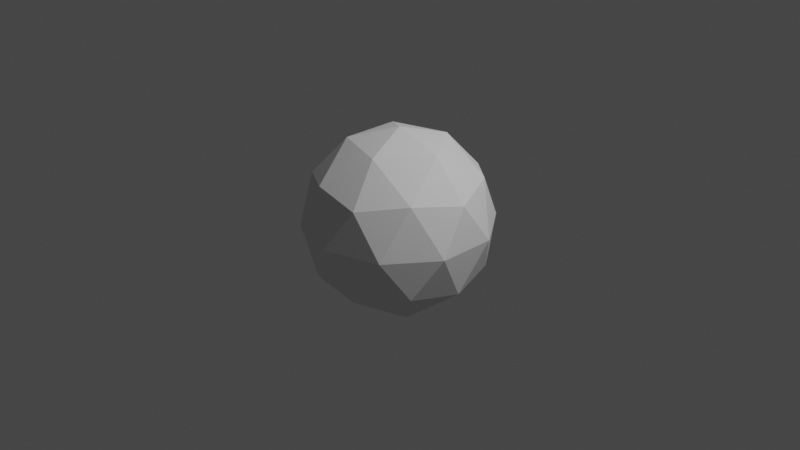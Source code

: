 # Source: icosphere2.blend  (saved by Blender 3.4.6; exported with 4.5.12 LTS)
import bpy
from mathutils import Matrix  # noqa: F401  (used for matrix-valued properties, if any)

bpy.ops.wm.read_factory_settings(use_empty=True)
scene = bpy.context.scene
scene.name = 'Scene'

# ---- collections
col_collection = bpy.data.collections.new('Collection'); scene.collection.children.link(col_collection)

# ---- world
world_world = bpy.data.worlds.new('World'); scene.world = world_world
world_world.use_nodes = True; world_world.node_tree.nodes.clear()
_N = world_world.node_tree.nodes; _L = world_world.node_tree.links
n0 = _N.new('ShaderNodeOutputWorld'); n0.name = 'World Output'; n0.location = (300, 300)
n1 = _N.new('ShaderNodeBackground'); n1.name = 'Background'; n1.location = (10, 300)
n1.inputs[0].default_value = (0.05088, 0.05088, 0.05088, 1.0)
_L.new(n1.outputs[0], n0.inputs[0])
n0.is_active_output = True
world_world.color = (0.05088, 0.05088, 0.05088)
world_world.use_sun_shadow = False
world_world.sun_shadow_jitter_overblur = 0.0

# ---- cameras
cam_camera = bpy.data.cameras.new('Camera')
cam_camera.clip_end = 100.0
cam_camera.ortho_scale = 7.314

# ---- lights
light_light = bpy.data.lights.new('Light', 'POINT')
light_light.transmission_factor = 0.0
light_light.energy = 1000.0
light_light.shadow_soft_size = 0.1
light_light.shadow_maximum_resolution = 0.006
light_light.use_absolute_resolution = True

# ---- meshes
me_icosphere = bpy.data.meshes.new('Icosphere')
me_icosphere.from_pydata([(0.0, 0.0, -1.0), (0.7236, -0.5257, -0.4472), (-0.2764, -0.8506, -0.4472), (-0.8944, 0.0, -0.4472), (-0.2764, 0.8506, -0.4472), (0.7236, 0.5257, -0.4472), (0.2764, -0.8506, 0.4472), (-0.7236, -0.5257, 0.4472), (-0.7236, 0.5257, 0.4472), (0.2764, 0.8506, 0.4472), (0.8944, 0.0, 0.4472), (0.0, 0.0, 1.0), (-0.1625, -0.5, -0.8507), (0.4253, -0.309, -0.8507), (0.2629, -0.809, -0.5257), (0.8506, 0.0, -0.5257), (0.4253, 0.309, -0.8507), (-0.5257, 0.0, -0.8507), (-0.6882, -0.5, -0.5257), (-0.1625, 0.5, -0.8507), (-0.6882, 0.5, -0.5257), (0.2629, 0.809, -0.5257), (0.9511, -0.309, 0.0), (0.9511, 0.309, 0.0), (0.0, -1.0, 0.0), (0.5878, -0.809, 0.0), (-0.9511, -0.309, 0.0), (-0.5878, -0.809, 0.0), (-0.5878, 0.809, 0.0), (-0.9511, 0.309, 0.0), (0.5878, 0.809, 0.0), (0.0, 1.0, 0.0), (0.6882, -0.5, 0.5257), (-0.2629, -0.809, 0.5257), (-0.8506, 0.0, 0.5257), (-0.2629, 0.809, 0.5257), (0.6882, 0.5, 0.5257), (0.1625, -0.5, 0.8507), (0.5257, 0.0, 0.8507), (-0.4253, -0.309, 0.8507), (-0.4253, 0.309, 0.8507), (0.1625, 0.5, 0.8507)], [], [(0, 13, 12), (1, 13, 15), (0, 12, 17), (0, 17, 19), (0, 19, 16), (1, 15, 22), (2, 14, 24), (3, 18, 26), (4, 20, 28), (5, 21, 30), (1, 22, 25), (2, 24, 27), (3, 26, 29), (4, 28, 31), (5, 30, 23), (6, 32, 37), (7, 33, 39), (8, 34, 40), (9, 35, 41), (10, 36, 38), (38, 41, 11), (38, 36, 41), (36, 9, 41), (41, 40, 11), (41, 35, 40), (35, 8, 40), (40, 39, 11), (40, 34, 39), (34, 7, 39), (39, 37, 11), (39, 33, 37), (33, 6, 37), (37, 38, 11), (37, 32, 38), (32, 10, 38), (23, 36, 10), (23, 30, 36), (30, 9, 36), (31, 35, 9), (31, 28, 35), (28, 8, 35), (29, 34, 8), (29, 26, 34), (26, 7, 34), (27, 33, 7), (27, 24, 33), (24, 6, 33), (25, 32, 6), (25, 22, 32), (22, 10, 32), (30, 31, 9), (30, 21, 31), (21, 4, 31), (28, 29, 8), (28, 20, 29), (20, 3, 29), (26, 27, 7), (26, 18, 27), (18, 2, 27), (24, 25, 6), (24, 14, 25), (14, 1, 25), (22, 23, 10), (22, 15, 23), (15, 5, 23), (16, 21, 5), (16, 19, 21), (19, 4, 21), (19, 20, 4), (19, 17, 20), (17, 3, 20), (17, 18, 3), (17, 12, 18), (12, 2, 18), (15, 16, 5), (15, 13, 16), (13, 0, 16), (12, 14, 2), (12, 13, 14), (13, 1, 14)])
_uv = me_icosphere.uv_layers.new(name='UVMap')
_uv.uv.foreach_set('vector', [0.1818, 0.0, 0.2273, 0.07873, 0.1364, 0.07873, 0.2727, 0.1575, 0.3182, 0.07873, 0.3636, 0.1575, 0.9091, 0.0, 0.9545, 0.07873, 0.8636, 0.07873, 0.7273, 0.0, 0.7727, 0.07873, 0.6818, 0.07873, 0.5455, 0.0, 0.5909, 0.07873, 0.5, 0.07873, 0.2727, 0.1575, 0.3636, 0.1575, 0.3182, 0.2362, 0.09091, 0.1575, 0.1818, 0.1575, 0.1364, 0.2362, 0.8182, 0.1575, 0.9091, 0.1575, 0.8636, 0.2362, 0.6364, 0.1575, 0.7273, 0.1575, 0.6818, 0.2362, 0.4545, 0.1575, 0.5455, 0.1575, 0.5, 0.2362, 0.2727, 0.1575, 0.3182, 0.2362, 0.2273, 0.2362, 0.09091, 0.1575, 0.1364, 0.2362, 0.04546, 0.2362, 0.8182, 0.1575, 0.8636, 0.2362, 0.7727, 0.2362, 0.6364, 0.1575, 0.6818, 0.2362, 0.5909, 0.2362, 0.4545, 0.1575, 0.5, 0.2362, 0.4091, 0.2362, 0.1818, 0.3149, 0.2727, 0.3149, 0.2273, 0.3937, 0.0, 0.3149, 0.09091, 0.3149, 0.04546, 0.3937, 0.7273, 0.3149, 0.8182, 0.3149, 0.7727, 0.3937, 0.5455, 0.3149, 0.6364, 0.3149, 0.5909, 0.3937, 0.3636, 0.3149, 0.4545, 0.3149, 0.4091, 0.3937, 0.4091, 0.3937, 0.5, 0.3937, 0.4545, 0.4724, 0.4091, 0.3937, 0.4545, 0.3149, 0.5, 0.3937, 0.4545, 0.3149, 0.5455, 0.3149, 0.5, 0.3937, 0.5909, 0.3937, 0.6818, 0.3937, 0.6364, 0.4724, 0.5909, 0.3937, 0.6364, 0.3149, 0.6818, 0.3937, 0.6364, 0.3149, 0.7273, 0.3149, 0.6818, 0.3937, 0.7727, 0.3937, 0.8636, 0.3937, 0.8182, 0.4724, 0.7727, 0.3937, 0.8182, 0.3149, 0.8636, 0.3937, 0.8182, 0.3149, 0.9091, 0.3149, 0.8636, 0.3937, 0.04546, 0.3937, 0.1364, 0.3937, 0.09091, 0.4724, 0.04546, 0.3937, 0.09091, 0.3149, 0.1364, 0.3937, 0.09091, 0.3149, 0.1818, 0.3149, 0.1364, 0.3937, 0.2273, 0.3937, 0.3182, 0.3937, 0.2727, 0.4724, 0.2273, 0.3937, 0.2727, 0.3149, 0.3182, 0.3937, 0.2727, 0.3149, 0.3636, 0.3149, 0.3182, 0.3937, 0.4091, 0.2362, 0.4545, 0.3149, 0.3636, 0.3149, 0.4091, 0.2362, 0.5, 0.2362, 0.4545, 0.3149, 0.5, 0.2362, 0.5455, 0.3149, 0.4545, 0.3149, 0.5909, 0.2362, 0.6364, 0.3149, 0.5455, 0.3149, 0.5909, 0.2362, 0.6818, 0.2362, 0.6364, 0.3149, 0.6818, 0.2362, 0.7273, 0.3149, 0.6364, 0.3149, 0.7727, 0.2362, 0.8182, 0.3149, 0.7273, 0.3149, 0.7727, 0.2362, 0.8636, 0.2362, 0.8182, 0.3149, 0.8636, 0.2362, 0.9091, 0.3149, 0.8182, 0.3149, 0.04546, 0.2362, 0.09091, 0.3149, 0.0, 0.3149, 0.04546, 0.2362, 0.1364, 0.2362, 0.09091, 0.3149, 0.1364, 0.2362, 0.1818, 0.3149, 0.09091, 0.3149, 0.2273, 0.2362, 0.2727, 0.3149, 0.1818, 0.3149, 0.2273, 0.2362, 0.3182, 0.2362, 0.2727, 0.3149, 0.3182, 0.2362, 0.3636, 0.3149, 0.2727, 0.3149, 0.5, 0.2362, 0.5909, 0.2362, 0.5455, 0.3149, 0.5, 0.2362, 0.5455, 0.1575, 0.5909, 0.2362, 0.5455, 0.1575, 0.6364, 0.1575, 0.5909, 0.2362, 0.6818, 0.2362, 0.7727, 0.2362, 0.7273, 0.3149, 0.6818, 0.2362, 0.7273, 0.1575, 0.7727, 0.2362, 0.7273, 0.1575, 0.8182, 0.1575, 0.7727, 0.2362, 0.8636, 0.2362, 0.9545, 0.2362, 0.9091, 0.3149, 0.8636, 0.2362, 0.9091, 0.1575, 0.9545, 0.2362, 0.9091, 0.1575, 1.0, 0.1575, 0.9545, 0.2362, 0.1364, 0.2362, 0.2273, 0.2362, 0.1818, 0.3149, 0.1364, 0.2362, 0.1818, 0.1575, 0.2273, 0.2362, 0.1818, 0.1575, 0.2727, 0.1575, 0.2273, 0.2362, 0.3182, 0.2362, 0.4091, 0.2362, 0.3636, 0.3149, 0.3182, 0.2362, 0.3636, 0.1575, 0.4091, 0.2362, 0.3636, 0.1575, 0.4545, 0.1575, 0.4091, 0.2362, 0.5, 0.07873, 0.5455, 0.1575, 0.4545, 0.1575, 0.5, 0.07873, 0.5909, 0.07873, 0.5455, 0.1575, 0.5909, 0.07873, 0.6364, 0.1575, 0.5455, 0.1575, 0.6818, 0.07873, 0.7273, 0.1575, 0.6364, 0.1575, 0.6818, 0.07873, 0.7727, 0.07873, 0.7273, 0.1575, 0.7727, 0.07873, 0.8182, 0.1575, 0.7273, 0.1575, 0.8636, 0.07873, 0.9091, 0.1575, 0.8182, 0.1575, 0.8636, 0.07873, 0.9545, 0.07873, 0.9091, 0.1575, 0.9545, 0.07873, 1.0, 0.1575, 0.9091, 0.1575, 0.3636, 0.1575, 0.4091, 0.07873, 0.4545, 0.1575, 0.3636, 0.1575, 0.3182, 0.07873, 0.4091, 0.07873, 0.3182, 0.07873, 0.3636, 0.0, 0.4091, 0.07873, 0.1364, 0.07873, 0.1818, 0.1575, 0.09091, 0.1575, 0.1364, 0.07873, 0.2273, 0.07873, 0.1818, 0.1575, 0.2273, 0.07873, 0.2727, 0.1575, 0.1818, 0.1575])
me_icosphere.update()

# ---- objects
ob_light = bpy.data.objects.new('Light', light_light)
ob_camera = bpy.data.objects.new('Camera', cam_camera)
ob_icosphere = bpy.data.objects.new('Icosphere', me_icosphere)

# ---- transforms, parenting, visibility, modifiers, constraints
ob_light.location = (4.076, 1.005, 5.904)
ob_light.rotation_euler = (0.6503, 0.05522, 1.866)
ob_light.lock_rotations_4d = False
ob_light.empty_display_type = 'ARROWS'
ob_light.color = (0.0, 0.0, 0.0, 0.0)
ob_light.lineart.crease_threshold = 0.0
ob_camera.location = (7.359, -6.926, 4.958)
ob_camera.rotation_euler = (1.109, 0.0, 0.8149)
ob_camera.lock_rotations_4d = False
ob_camera.empty_display_type = 'ARROWS'
ob_camera.color = (0.0, 0.0, 0.0, 0.0)
ob_camera.display_type = 'WIRE'
ob_camera.lineart.crease_threshold = 0.0
ob_icosphere.location = (0.0, 0.0, 0.0)

# ---- collection membership
col_collection.objects.link(ob_light)
col_collection.objects.link(ob_camera)
col_collection.objects.link(ob_icosphere)

# ---- scene / render settings (as saved in the file)
scene.camera = ob_camera
scene.frame_start = 1; scene.frame_end = 250; scene.frame_set(30)
scene.render.engine = 'BLENDER_EEVEE_NEXT'
scene.cycles.sampling_pattern = 'TABULATED_SOBOL'
scene.cycles.use_light_tree = False
scene.view_settings.view_transform = 'Filmic'
bpy.context.view_layer.update()
